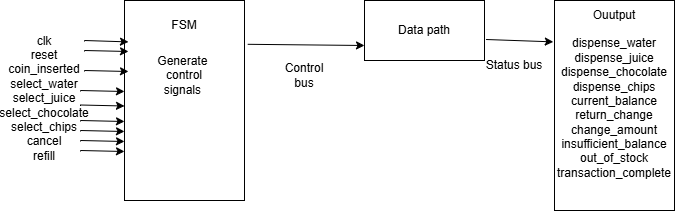

The diagram above was exported from draw.io. Its source (the exported page's mxGraphModel, read from the mxfile embedded in the PNG):
<mxGraphModel dx="1028" dy="741" grid="1" gridSize="10" guides="1" tooltips="1" connect="1" arrows="1" fold="1" page="1" pageScale="1" pageWidth="850" pageHeight="1100" math="0" shadow="0">
  <root>
    <mxCell id="0" />
    <mxCell id="1" parent="0" />
    <mxCell id="k6B39AZg_HDlUZqdTU58-1" parent="1" style="rounded=0;whiteSpace=wrap;html=1;" value="" vertex="1">
      <mxGeometry height="200" width="120" x="200" y="80" as="geometry" />
    </mxCell>
    <mxCell id="k6B39AZg_HDlUZqdTU58-2" parent="1" style="text;html=1;whiteSpace=wrap;strokeColor=none;fillColor=none;align=center;verticalAlign=middle;rounded=0;" value="FSM" vertex="1">
      <mxGeometry height="30" width="60" x="230" y="90" as="geometry" />
    </mxCell>
    <mxCell id="k6B39AZg_HDlUZqdTU58-3" parent="1" style="text;html=1;whiteSpace=wrap;strokeColor=none;fillColor=none;align=center;verticalAlign=middle;rounded=0;" value="&#10;clk&#10; reset&#10; coin_inserted&#10; select_water&#10; select_juice&#10; select_chocolate&#10; select_chips&#10; cancel&#10; refill&#10;&#10;" vertex="1">
      <mxGeometry height="30" width="60" x="90" y="170" as="geometry" />
    </mxCell>
    <mxCell id="k6B39AZg_HDlUZqdTU58-5" edge="1" parent="1" style="endArrow=classic;html=1;rounded=0;entryX=0.033;entryY=0.207;entryDx=0;entryDy=0;entryPerimeter=0;" target="k6B39AZg_HDlUZqdTU58-1" value="">
      <mxGeometry height="50" relative="1" width="50" as="geometry">
        <Array as="points">
          <mxPoint x="160" y="120" />
        </Array>
        <mxPoint x="160" y="121" as="sourcePoint" />
        <mxPoint x="450" y="360" as="targetPoint" />
      </mxGeometry>
    </mxCell>
    <mxCell id="k6B39AZg_HDlUZqdTU58-8" edge="1" parent="1" style="endArrow=classic;html=1;rounded=0;entryX=0.033;entryY=0.207;entryDx=0;entryDy=0;entryPerimeter=0;" value="">
      <mxGeometry height="50" relative="1" width="50" as="geometry">
        <Array as="points">
          <mxPoint x="160" y="130" />
        </Array>
        <mxPoint x="160" y="131" as="sourcePoint" />
        <mxPoint x="204" y="131" as="targetPoint" />
      </mxGeometry>
    </mxCell>
    <mxCell id="k6B39AZg_HDlUZqdTU58-9" edge="1" parent="1" style="endArrow=classic;html=1;rounded=0;entryX=0.033;entryY=0.207;entryDx=0;entryDy=0;entryPerimeter=0;" value="">
      <mxGeometry height="50" relative="1" width="50" as="geometry">
        <Array as="points">
          <mxPoint x="160" y="150" />
        </Array>
        <mxPoint x="160" y="151" as="sourcePoint" />
        <mxPoint x="204" y="151" as="targetPoint" />
      </mxGeometry>
    </mxCell>
    <mxCell id="k6B39AZg_HDlUZqdTU58-10" edge="1" parent="1" style="endArrow=classic;html=1;rounded=0;entryX=0.033;entryY=0.207;entryDx=0;entryDy=0;entryPerimeter=0;" value="">
      <mxGeometry height="50" relative="1" width="50" as="geometry">
        <Array as="points">
          <mxPoint x="156" y="170" />
        </Array>
        <mxPoint x="156" y="171" as="sourcePoint" />
        <mxPoint x="200" y="171" as="targetPoint" />
      </mxGeometry>
    </mxCell>
    <mxCell id="k6B39AZg_HDlUZqdTU58-11" edge="1" parent="1" style="endArrow=classic;html=1;rounded=0;entryX=0.033;entryY=0.207;entryDx=0;entryDy=0;entryPerimeter=0;" value="">
      <mxGeometry height="50" relative="1" width="50" as="geometry">
        <Array as="points">
          <mxPoint x="156" y="184.5" />
        </Array>
        <mxPoint x="156" y="185.5" as="sourcePoint" />
        <mxPoint x="200" y="185.5" as="targetPoint" />
      </mxGeometry>
    </mxCell>
    <mxCell id="k6B39AZg_HDlUZqdTU58-12" edge="1" parent="1" style="endArrow=classic;html=1;rounded=0;entryX=0.033;entryY=0.207;entryDx=0;entryDy=0;entryPerimeter=0;" value="">
      <mxGeometry height="50" relative="1" width="50" as="geometry">
        <Array as="points">
          <mxPoint x="156" y="200" />
        </Array>
        <mxPoint x="156" y="201" as="sourcePoint" />
        <mxPoint x="200" y="201" as="targetPoint" />
      </mxGeometry>
    </mxCell>
    <mxCell id="k6B39AZg_HDlUZqdTU58-13" edge="1" parent="1" style="endArrow=classic;html=1;rounded=0;entryX=0.033;entryY=0.207;entryDx=0;entryDy=0;entryPerimeter=0;" value="">
      <mxGeometry height="50" relative="1" width="50" as="geometry">
        <Array as="points">
          <mxPoint x="156" y="210" />
        </Array>
        <mxPoint x="156" y="211" as="sourcePoint" />
        <mxPoint x="200" y="211" as="targetPoint" />
      </mxGeometry>
    </mxCell>
    <mxCell id="k6B39AZg_HDlUZqdTU58-15" edge="1" parent="1" style="endArrow=classic;html=1;rounded=0;entryX=0.033;entryY=0.207;entryDx=0;entryDy=0;entryPerimeter=0;" value="">
      <mxGeometry height="50" relative="1" width="50" as="geometry">
        <Array as="points">
          <mxPoint x="156" y="220" />
        </Array>
        <mxPoint x="156" y="221" as="sourcePoint" />
        <mxPoint x="200" y="221" as="targetPoint" />
      </mxGeometry>
    </mxCell>
    <mxCell id="k6B39AZg_HDlUZqdTU58-16" edge="1" parent="1" style="endArrow=classic;html=1;rounded=0;entryX=0.033;entryY=0.207;entryDx=0;entryDy=0;entryPerimeter=0;" value="">
      <mxGeometry height="50" relative="1" width="50" as="geometry">
        <Array as="points">
          <mxPoint x="156" y="230" />
        </Array>
        <mxPoint x="156" y="231" as="sourcePoint" />
        <mxPoint x="200" y="231" as="targetPoint" />
      </mxGeometry>
    </mxCell>
    <mxCell id="k6B39AZg_HDlUZqdTU58-67" parent="1" style="rounded=0;whiteSpace=wrap;html=1;" value="" vertex="1">
      <mxGeometry height="60" width="120" x="440" y="80" as="geometry" />
    </mxCell>
    <mxCell id="k6B39AZg_HDlUZqdTU58-68" parent="1" style="text;html=1;whiteSpace=wrap;strokeColor=none;fillColor=none;align=center;verticalAlign=middle;rounded=0;" value="Data path" vertex="1">
      <mxGeometry height="30" width="60" x="470" y="95" as="geometry" />
    </mxCell>
    <mxCell id="k6B39AZg_HDlUZqdTU58-72" edge="1" parent="1" source="k6B39AZg_HDlUZqdTU58-1" style="endArrow=classic;html=1;rounded=0;exitX=1.027;exitY=0.219;exitDx=0;exitDy=0;exitPerimeter=0;entryX=0;entryY=0.75;entryDx=0;entryDy=0;" target="k6B39AZg_HDlUZqdTU58-67" value="">
      <mxGeometry height="50" relative="1" width="50" as="geometry">
        <mxPoint x="400" y="380" as="sourcePoint" />
        <mxPoint x="450" y="330" as="targetPoint" />
      </mxGeometry>
    </mxCell>
    <mxCell id="k6B39AZg_HDlUZqdTU58-73" edge="1" parent="1" source="k6B39AZg_HDlUZqdTU58-67" style="endArrow=classic;html=1;rounded=0;exitX=1.013;exitY=0.65;exitDx=0;exitDy=0;exitPerimeter=0;entryX=-0.01;entryY=0.197;entryDx=0;entryDy=0;entryPerimeter=0;" target="k6B39AZg_HDlUZqdTU58-74" value="">
      <mxGeometry height="50" relative="1" width="50" as="geometry">
        <mxPoint x="400" y="380" as="sourcePoint" />
        <mxPoint x="470" y="200" as="targetPoint" />
      </mxGeometry>
    </mxCell>
    <mxCell id="k6B39AZg_HDlUZqdTU58-74" parent="1" style="rounded=0;whiteSpace=wrap;html=1;" value="" vertex="1">
      <mxGeometry height="210" width="120" x="630" y="80" as="geometry" />
    </mxCell>
    <mxCell id="k6B39AZg_HDlUZqdTU58-75" parent="1" style="text;html=1;whiteSpace=wrap;strokeColor=none;fillColor=none;align=center;verticalAlign=middle;rounded=0;" value="Ouutput" vertex="1">
      <mxGeometry height="30" width="60" x="660" y="80" as="geometry" />
    </mxCell>
    <mxCell id="k6B39AZg_HDlUZqdTU58-76" parent="1" style="text;html=1;whiteSpace=wrap;strokeColor=none;fillColor=none;align=center;verticalAlign=middle;rounded=0;" value="&#10;dispense_water&#10; dispense_juice&#10; dispense_chocolate&#10; dispense_chips&#10; current_balance&#10; return_change&#10; change_amount&#10; insufficient_balance&#10; out_of_stock&#10; transaction_complete&#10;&#10;" vertex="1">
      <mxGeometry height="30" width="60" x="660" y="180" as="geometry" />
    </mxCell>
    <mxCell id="k6B39AZg_HDlUZqdTU58-77" parent="1" style="text;html=1;whiteSpace=wrap;strokeColor=none;fillColor=none;align=center;verticalAlign=middle;rounded=0;" value="Control bus" vertex="1">
      <mxGeometry height="30" width="60" x="350" y="140" as="geometry" />
    </mxCell>
    <mxCell id="k6B39AZg_HDlUZqdTU58-78" parent="1" style="text;html=1;whiteSpace=wrap;strokeColor=none;fillColor=none;align=center;verticalAlign=middle;rounded=0;" value="Generate&amp;nbsp;&lt;br&gt;control&lt;br&gt;signals&amp;nbsp;" vertex="1">
      <mxGeometry height="30" width="60" x="230" y="140" as="geometry" />
    </mxCell>
    <mxCell id="k6B39AZg_HDlUZqdTU58-80" parent="1" style="text;html=1;whiteSpace=wrap;strokeColor=none;fillColor=none;align=center;verticalAlign=middle;rounded=0;" value="Status bus" vertex="1">
      <mxGeometry height="30" width="60" x="560" y="130" as="geometry" />
    </mxCell>
  </root>
</mxGraphModel>